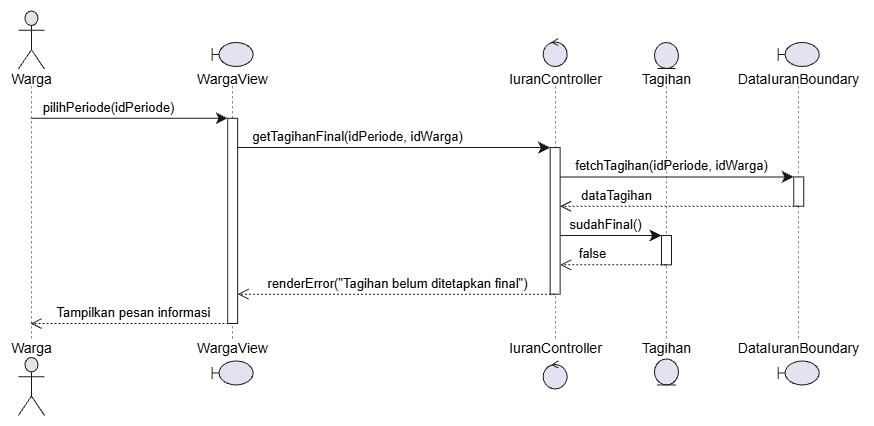

The diagram above was exported from draw.io. Its source (the exported page's mxGraphModel, read from the mxfile embedded in the PNG):
<mxGraphModel dx="1144" dy="624" grid="1" gridSize="10" guides="1" tooltips="1" connect="1" arrows="1" fold="1" page="1" pageScale="1" pageWidth="827" pageHeight="1169" math="0" shadow="0">
  <root>
    <mxCell id="0" />
    <mxCell id="1" parent="0" />
    <UserObject label="" plantUmlData="{&#10;  &quot;data&quot;: &quot;@startuml\nmainframe sd Skenario Alternatif 1: Tagihan Belum Final\nactor Warga as W\nboundary WargaView as WV\ncontrol IuranController as IC\nentity Tagihan as T\nboundary DataIuranBoundary as DB\n\nW -&gt; WV: pilihPeriode(idPeriode)\nactivate WV\nWV -&gt; IC: getTagihanFinal(idPeriode, idWarga)\nactivate IC\nIC -&gt; DB: fetchTagihan(idPeriode, idWarga)\nactivate DB\nDB --&gt;&gt; IC: dataTagihan\ndeactivate DB\nIC -&gt; T: sudahFinal()\nactivate T\nT --&gt;&gt; IC: false\ndeactivate T\nIC --&gt;&gt; WV: renderError(\&quot;Tagihan belum ditetapkan final\&quot;)\ndeactivate IC\nWV --&gt;&gt; W: Tampilkan pesan informasi\ndeactivate WV\n@enduml&quot;,&#10;  &quot;config&quot;: null&#10;}" id="xeGMtLymQ7ne_rMR8k3K-151">
      <mxCell connectable="0" parent="1" style="group;transparentBounds=1;editIcon=1;lockedGroup=0;groupPadding=10;" vertex="1">
        <mxGeometry as="geometry" />
      </mxCell>
    </UserObject>
    <UserObject label="" plantUmlId="pl_4" plantUmlBaseStyle="shape=umlLifeline;perimeter=lifelinePerimeter;participant=headless;size=75.49;lifelineMirror=1;dashPattern=5 5;container=1;dropTarget=0;collapsible=0;recursiveResize=0;outlineConnect=0;portConstraint=eastwest;newEdgeStyle={&quot;edgeStyle&quot;:&quot;sequenceEdgeStyle&quot;,&quot;libavoidRouting&quot;:0,&quot;curved&quot;:0,&quot;rounded&quot;:0};fillColor=none;strokeColor=#181818;strokeWidth=0.5;" plantUmlBaseValue="" id="xeGMtLymQ7ne_rMR8k3K-152">
      <mxCell parent="xeGMtLymQ7ne_rMR8k3K-151" style="shape=umlLifeline;perimeter=lifelinePerimeter;participant=headless;size=75.49;lifelineMirror=1;dashPattern=5 5;container=1;dropTarget=0;collapsible=0;recursiveResize=0;outlineConnect=0;portConstraint=eastwest;newEdgeStyle={&quot;edgeStyle&quot;:&quot;sequenceEdgeStyle&quot;,&quot;libavoidRouting&quot;:0,&quot;curved&quot;:0,&quot;rounded&quot;:0};fillColor=none;strokeColor=#181818;strokeWidth=0.5;" vertex="1">
        <mxGeometry height="405.46000000000004" width="41.8974" x="30" y="30" as="geometry" />
      </mxCell>
    </UserObject>
    <UserObject label="Warga" plantUmlId="p_17" plantUmlBaseStyle="shape=umlActor;verticalLabelPosition=bottom;verticalAlign=top;spacingTop=-5;fillColor=#E2E2F0;strokeColor=#181818;fontColor=#000000;fontSize=14;html=1;part=1;" plantUmlBaseValue="Warga" id="xeGMtLymQ7ne_rMR8k3K-153">
      <mxCell parent="xeGMtLymQ7ne_rMR8k3K-152" style="shape=umlActor;verticalLabelPosition=bottom;verticalAlign=top;spacingTop=-5;fillColor=#E2E2F0;strokeColor=#181818;fontColor=#000000;fontSize=14;html=1;part=1;" vertex="1">
        <mxGeometry height="58" width="26" x="7.948699999999999" y="0.5" as="geometry" />
      </mxCell>
    </UserObject>
    <UserObject label="Warga" plantUmlId="pf_18" plantUmlBaseStyle="shape=umlActor;verticalLabelPosition=top;verticalAlign=bottom;spacingBottom=-2.5;fillColor=#E2E2F0;strokeColor=#181818;fontColor=#000000;fontSize=14;html=1;part=1;" plantUmlBaseValue="Warga" id="xeGMtLymQ7ne_rMR8k3K-154">
      <mxCell parent="xeGMtLymQ7ne_rMR8k3K-152" style="shape=umlActor;verticalLabelPosition=top;verticalAlign=bottom;spacingBottom=-2.5;fillColor=#E2E2F0;strokeColor=#181818;fontColor=#000000;fontSize=14;html=1;part=1;" vertex="1">
        <mxGeometry height="58" width="26" x="7.948699999999999" y="346.96000000000004" as="geometry" />
      </mxCell>
    </UserObject>
    <UserObject label="" plantUmlId="pl_5" plantUmlBaseStyle="shape=umlLifeline;perimeter=lifelinePerimeter;participant=headless;size=43.49;lifelineMirror=1;dashPattern=5 5;container=1;dropTarget=0;collapsible=0;recursiveResize=0;outlineConnect=0;portConstraint=eastwest;newEdgeStyle={&quot;edgeStyle&quot;:&quot;sequenceEdgeStyle&quot;,&quot;libavoidRouting&quot;:0,&quot;curved&quot;:0,&quot;rounded&quot;:0};fillColor=none;strokeColor=#181818;strokeWidth=0.5;" plantUmlBaseValue="" id="xeGMtLymQ7ne_rMR8k3K-155">
      <mxCell parent="xeGMtLymQ7ne_rMR8k3K-151" style="shape=umlLifeline;perimeter=lifelinePerimeter;participant=headless;size=43.49;lifelineMirror=1;dashPattern=5 5;container=1;dropTarget=0;collapsible=0;recursiveResize=0;outlineConnect=0;portConstraint=eastwest;newEdgeStyle={&quot;edgeStyle&quot;:&quot;sequenceEdgeStyle&quot;,&quot;libavoidRouting&quot;:0,&quot;curved&quot;:0,&quot;rounded&quot;:0};fillColor=none;strokeColor=#181818;strokeWidth=0.5;" vertex="1">
        <mxGeometry height="341.46000000000004" width="73.6845" x="215.32165" y="61.99999999999999" as="geometry" />
      </mxCell>
    </UserObject>
    <UserObject label="" plantUmlId="act_0" plantUmlBaseStyle="rounded=0;fillColor=#FFFFFF;strokeColor=#181818;strokeWidth=1;points=[];perimeter=orthogonalPerimeter;outlineConnect=0;portConstraint=eastwest;newEdgeStyle={&quot;edgeStyle&quot;:&quot;sequenceEdgeStyle&quot;,&quot;libavoidRouting&quot;:0,&quot;curved&quot;:0,&quot;rounded&quot;:0};part=1;" plantUmlBaseValue="" id="xeGMtLymQ7ne_rMR8k3K-156">
      <mxCell parent="xeGMtLymQ7ne_rMR8k3K-155" style="rounded=0;fillColor=#FFFFFF;strokeColor=#181818;strokeWidth=1;points=[];perimeter=orthogonalPerimeter;outlineConnect=0;portConstraint=eastwest;newEdgeStyle={&quot;edgeStyle&quot;:&quot;sequenceEdgeStyle&quot;,&quot;libavoidRouting&quot;:0,&quot;curved&quot;:0,&quot;rounded&quot;:0};part=1;" vertex="1">
        <mxGeometry height="205.17000000000002" width="10" x="31.842250000000007" y="75.80000000000001" as="geometry" />
      </mxCell>
    </UserObject>
    <UserObject label="WargaView" plantUmlId="p_19" plantUmlBaseStyle="shape=umlBoundary;verticalLabelPosition=bottom;verticalAlign=top;spacingTop=-2.5;fillColor=#E2E2F0;strokeColor=#181818;fontColor=#000000;fontSize=14;html=1;part=1;" plantUmlBaseValue="WargaView" id="xeGMtLymQ7ne_rMR8k3K-157">
      <mxCell parent="xeGMtLymQ7ne_rMR8k3K-155" style="shape=umlBoundary;verticalLabelPosition=bottom;verticalAlign=top;spacingTop=-2.5;fillColor=#E2E2F0;strokeColor=#181818;fontColor=#000000;fontSize=14;html=1;part=1;" vertex="1">
        <mxGeometry height="24" width="41" x="16.342250000000007" as="geometry" />
      </mxCell>
    </UserObject>
    <UserObject label="WargaView" plantUmlId="pf_20" plantUmlBaseStyle="shape=umlBoundary;verticalLabelPosition=top;verticalAlign=bottom;spacingBottom=1;fillColor=#E2E2F0;strokeColor=#181818;fontColor=#000000;fontSize=14;html=1;part=1;" plantUmlBaseValue="WargaView" id="xeGMtLymQ7ne_rMR8k3K-158">
      <mxCell parent="xeGMtLymQ7ne_rMR8k3K-155" style="shape=umlBoundary;verticalLabelPosition=top;verticalAlign=bottom;spacingBottom=1;fillColor=#E2E2F0;strokeColor=#181818;fontColor=#000000;fontSize=14;html=1;part=1;" vertex="1">
        <mxGeometry height="24" width="41" x="16.342250000000007" y="318.46000000000004" as="geometry" />
      </mxCell>
    </UserObject>
    <UserObject label="" plantUmlId="pl_6" plantUmlBaseStyle="shape=umlLifeline;perimeter=lifelinePerimeter;participant=headless;size=47.49;lifelineMirror=1;dashPattern=5 5;container=1;dropTarget=0;collapsible=0;recursiveResize=0;outlineConnect=0;portConstraint=eastwest;newEdgeStyle={&quot;edgeStyle&quot;:&quot;sequenceEdgeStyle&quot;,&quot;libavoidRouting&quot;:0,&quot;curved&quot;:0,&quot;rounded&quot;:0};fillColor=none;strokeColor=#181818;strokeWidth=0.5;" plantUmlBaseValue="" id="xeGMtLymQ7ne_rMR8k3K-159">
      <mxCell parent="xeGMtLymQ7ne_rMR8k3K-151" style="shape=umlLifeline;perimeter=lifelinePerimeter;participant=headless;size=47.49;lifelineMirror=1;dashPattern=5 5;container=1;dropTarget=0;collapsible=0;recursiveResize=0;outlineConnect=0;portConstraint=eastwest;newEdgeStyle={&quot;edgeStyle&quot;:&quot;sequenceEdgeStyle&quot;,&quot;libavoidRouting&quot;:0,&quot;curved&quot;:0,&quot;rounded&quot;:0};fillColor=none;strokeColor=#181818;strokeWidth=0.5;" vertex="1">
        <mxGeometry height="349.46000000000004" width="103.03119999999998" x="523.1397714285715" y="57.99999999999999" as="geometry" />
      </mxCell>
    </UserObject>
    <UserObject label="" plantUmlId="act_1" plantUmlBaseStyle="rounded=0;fillColor=#FFFFFF;strokeColor=#181818;strokeWidth=1;points=[];perimeter=orthogonalPerimeter;outlineConnect=0;portConstraint=eastwest;newEdgeStyle={&quot;edgeStyle&quot;:&quot;sequenceEdgeStyle&quot;,&quot;libavoidRouting&quot;:0,&quot;curved&quot;:0,&quot;rounded&quot;:0};part=1;" plantUmlBaseValue="" id="xeGMtLymQ7ne_rMR8k3K-160">
      <mxCell parent="xeGMtLymQ7ne_rMR8k3K-159" style="rounded=0;fillColor=#FFFFFF;strokeColor=#181818;strokeWidth=1;points=[];perimeter=orthogonalPerimeter;outlineConnect=0;portConstraint=eastwest;newEdgeStyle={&quot;edgeStyle&quot;:&quot;sequenceEdgeStyle&quot;,&quot;libavoidRouting&quot;:0,&quot;curved&quot;:0,&quot;rounded&quot;:0};part=1;" vertex="1">
        <mxGeometry height="146.55" width="10" x="46.515600000000006" y="109.11000000000001" as="geometry" />
      </mxCell>
    </UserObject>
    <UserObject label="IuranController" plantUmlId="p_21" plantUmlBaseStyle="ellipse;shape=umlControl;verticalLabelPosition=bottom;verticalAlign=top;spacingTop=-2.5;fillColor=#E2E2F0;strokeColor=#181818;fontColor=#000000;fontSize=14;html=1;part=1;" plantUmlBaseValue="IuranController" id="xeGMtLymQ7ne_rMR8k3K-161">
      <mxCell parent="xeGMtLymQ7ne_rMR8k3K-159" style="ellipse;shape=umlControl;verticalLabelPosition=bottom;verticalAlign=top;spacingTop=-2.5;fillColor=#E2E2F0;strokeColor=#181818;fontColor=#000000;fontSize=14;html=1;part=1;" vertex="1">
        <mxGeometry height="28" width="24" x="39.515600000000006" as="geometry" />
      </mxCell>
    </UserObject>
    <UserObject label="IuranController" plantUmlId="pf_22" plantUmlBaseStyle="ellipse;shape=umlControl;verticalLabelPosition=top;verticalAlign=bottom;spacingBottom=1;fillColor=#E2E2F0;strokeColor=#181818;fontColor=#000000;fontSize=14;html=1;part=1;" plantUmlBaseValue="IuranController" id="xeGMtLymQ7ne_rMR8k3K-162">
      <mxCell parent="xeGMtLymQ7ne_rMR8k3K-159" style="ellipse;shape=umlControl;verticalLabelPosition=top;verticalAlign=bottom;spacingBottom=1;fillColor=#E2E2F0;strokeColor=#181818;fontColor=#000000;fontSize=14;html=1;part=1;" vertex="1">
        <mxGeometry height="28" width="24" x="39.515600000000006" y="322.46000000000004" as="geometry" />
      </mxCell>
    </UserObject>
    <UserObject label="" plantUmlId="pl_7" plantUmlBaseStyle="shape=umlLifeline;perimeter=lifelinePerimeter;participant=headless;size=43.49;lifelineMirror=1;dashPattern=5 5;container=1;dropTarget=0;collapsible=0;recursiveResize=0;outlineConnect=0;portConstraint=eastwest;newEdgeStyle={&quot;edgeStyle&quot;:&quot;sequenceEdgeStyle&quot;,&quot;libavoidRouting&quot;:0,&quot;curved&quot;:0,&quot;rounded&quot;:0};fillColor=none;strokeColor=#181818;strokeWidth=0.5;" plantUmlBaseValue="" id="xeGMtLymQ7ne_rMR8k3K-163">
      <mxCell parent="xeGMtLymQ7ne_rMR8k3K-151" style="shape=umlLifeline;perimeter=lifelinePerimeter;participant=headless;size=43.49;lifelineMirror=1;dashPattern=5 5;container=1;dropTarget=0;collapsible=0;recursiveResize=0;outlineConnect=0;portConstraint=eastwest;newEdgeStyle={&quot;edgeStyle&quot;:&quot;sequenceEdgeStyle&quot;,&quot;libavoidRouting&quot;:0,&quot;curved&quot;:0,&quot;rounded&quot;:0};fillColor=none;strokeColor=#181818;strokeWidth=0.5;" vertex="1">
        <mxGeometry height="341.46000000000004" width="54.4687" x="658.7325071428572" y="61.99999999999999" as="geometry" />
      </mxCell>
    </UserObject>
    <UserObject label="" plantUmlId="act_2" plantUmlBaseStyle="rounded=0;fillColor=#FFFFFF;strokeColor=#181818;strokeWidth=1;points=[];perimeter=orthogonalPerimeter;outlineConnect=0;portConstraint=eastwest;newEdgeStyle={&quot;edgeStyle&quot;:&quot;sequenceEdgeStyle&quot;,&quot;libavoidRouting&quot;:0,&quot;curved&quot;:0,&quot;rounded&quot;:0};part=1;" plantUmlBaseValue="" id="xeGMtLymQ7ne_rMR8k3K-164">
      <mxCell parent="xeGMtLymQ7ne_rMR8k3K-163" style="rounded=0;fillColor=#FFFFFF;strokeColor=#181818;strokeWidth=1;points=[];perimeter=orthogonalPerimeter;outlineConnect=0;portConstraint=eastwest;newEdgeStyle={&quot;edgeStyle&quot;:&quot;sequenceEdgeStyle&quot;,&quot;libavoidRouting&quot;:0,&quot;curved&quot;:0,&quot;rounded&quot;:0};part=1;" vertex="1">
        <mxGeometry height="29.31000000000003" width="10" x="22.23434999999995" y="193.04" as="geometry" />
      </mxCell>
    </UserObject>
    <UserObject label="Tagihan" plantUmlId="p_23" plantUmlBaseStyle="ellipse;shape=umlEntity;verticalLabelPosition=bottom;verticalAlign=top;spacingTop=-4.5;fillColor=#E2E2F0;strokeColor=#181818;fontColor=#000000;fontSize=14;html=1;part=1;" plantUmlBaseValue="Tagihan" id="xeGMtLymQ7ne_rMR8k3K-165">
      <mxCell parent="xeGMtLymQ7ne_rMR8k3K-163" style="ellipse;shape=umlEntity;verticalLabelPosition=bottom;verticalAlign=top;spacingTop=-4.5;fillColor=#E2E2F0;strokeColor=#181818;fontColor=#000000;fontSize=14;html=1;part=1;" vertex="1">
        <mxGeometry height="26" width="24" x="15.23434999999995" as="geometry" />
      </mxCell>
    </UserObject>
    <UserObject label="Tagihan" plantUmlId="pf_24" plantUmlBaseStyle="ellipse;shape=umlEntity;verticalLabelPosition=top;verticalAlign=bottom;spacingBottom=-1;fillColor=#E2E2F0;strokeColor=#181818;fontColor=#000000;fontSize=14;html=1;part=1;" plantUmlBaseValue="Tagihan" id="xeGMtLymQ7ne_rMR8k3K-166">
      <mxCell parent="xeGMtLymQ7ne_rMR8k3K-163" style="ellipse;shape=umlEntity;verticalLabelPosition=top;verticalAlign=bottom;spacingBottom=-1;fillColor=#E2E2F0;strokeColor=#181818;fontColor=#000000;fontSize=14;html=1;part=1;" vertex="1">
        <mxGeometry height="26" width="24" x="15.23434999999995" y="316.46000000000004" as="geometry" />
      </mxCell>
    </UserObject>
    <UserObject label="" plantUmlId="pl_8" plantUmlBaseStyle="shape=umlLifeline;perimeter=lifelinePerimeter;participant=headless;size=43.49;lifelineMirror=1;dashPattern=5 5;container=1;dropTarget=0;collapsible=0;recursiveResize=0;outlineConnect=0;portConstraint=eastwest;newEdgeStyle={&quot;edgeStyle&quot;:&quot;sequenceEdgeStyle&quot;,&quot;libavoidRouting&quot;:0,&quot;curved&quot;:0,&quot;rounded&quot;:0};fillColor=none;strokeColor=#181818;strokeWidth=0.5;" plantUmlBaseValue="" id="xeGMtLymQ7ne_rMR8k3K-167">
      <mxCell parent="xeGMtLymQ7ne_rMR8k3K-151" style="shape=umlLifeline;perimeter=lifelinePerimeter;participant=headless;size=43.49;lifelineMirror=1;dashPattern=5 5;container=1;dropTarget=0;collapsible=0;recursiveResize=0;outlineConnect=0;portConstraint=eastwest;newEdgeStyle={&quot;edgeStyle&quot;:&quot;sequenceEdgeStyle&quot;,&quot;libavoidRouting&quot;:0,&quot;curved&quot;:0,&quot;rounded&quot;:0};fillColor=none;strokeColor=#181818;strokeWidth=0.5;" vertex="1">
        <mxGeometry height="341.46000000000004" width="129.67059999999998" x="753.3912357142858" y="61.99999999999999" as="geometry" />
      </mxCell>
    </UserObject>
    <UserObject label="" plantUmlId="act_3" plantUmlBaseStyle="rounded=0;fillColor=#FFFFFF;strokeColor=#181818;strokeWidth=1;points=[];perimeter=orthogonalPerimeter;outlineConnect=0;portConstraint=eastwest;newEdgeStyle={&quot;edgeStyle&quot;:&quot;sequenceEdgeStyle&quot;,&quot;libavoidRouting&quot;:0,&quot;curved&quot;:0,&quot;rounded&quot;:0};part=1;" plantUmlBaseValue="" id="xeGMtLymQ7ne_rMR8k3K-168">
      <mxCell parent="xeGMtLymQ7ne_rMR8k3K-167" style="rounded=0;fillColor=#FFFFFF;strokeColor=#181818;strokeWidth=1;points=[];perimeter=orthogonalPerimeter;outlineConnect=0;portConstraint=eastwest;newEdgeStyle={&quot;edgeStyle&quot;:&quot;sequenceEdgeStyle&quot;,&quot;libavoidRouting&quot;:0,&quot;curved&quot;:0,&quot;rounded&quot;:0};part=1;" vertex="1">
        <mxGeometry height="29.310000000000002" width="10" x="59.83529999999996" y="134.42" as="geometry" />
      </mxCell>
    </UserObject>
    <UserObject label="DataIuranBoundary" plantUmlId="p_25" plantUmlBaseStyle="shape=umlBoundary;verticalLabelPosition=bottom;verticalAlign=top;spacingTop=-2.5;fillColor=#E2E2F0;strokeColor=#181818;fontColor=#000000;fontSize=14;html=1;part=1;" plantUmlBaseValue="DataIuranBoundary" id="xeGMtLymQ7ne_rMR8k3K-169">
      <mxCell parent="xeGMtLymQ7ne_rMR8k3K-167" style="shape=umlBoundary;verticalLabelPosition=bottom;verticalAlign=top;spacingTop=-2.5;fillColor=#E2E2F0;strokeColor=#181818;fontColor=#000000;fontSize=14;html=1;part=1;" vertex="1">
        <mxGeometry height="24" width="41" x="44.33529999999996" as="geometry" />
      </mxCell>
    </UserObject>
    <UserObject label="DataIuranBoundary" plantUmlId="pf_26" plantUmlBaseStyle="shape=umlBoundary;verticalLabelPosition=top;verticalAlign=bottom;spacingBottom=1;fillColor=#E2E2F0;strokeColor=#181818;fontColor=#000000;fontSize=14;html=1;part=1;" plantUmlBaseValue="DataIuranBoundary" id="xeGMtLymQ7ne_rMR8k3K-170">
      <mxCell parent="xeGMtLymQ7ne_rMR8k3K-167" style="shape=umlBoundary;verticalLabelPosition=top;verticalAlign=bottom;spacingBottom=1;fillColor=#E2E2F0;strokeColor=#181818;fontColor=#000000;fontSize=14;html=1;part=1;" vertex="1">
        <mxGeometry height="24" width="41" x="44.33529999999996" y="318.46000000000004" as="geometry" />
      </mxCell>
    </UserObject>
    <UserObject label="pilihPeriode(idPeriode)" plantUmlId="msg_9" plantUmlBaseStyle="endArrow=classic;endFill=1;endSize=9;html=1;edgeStyle=sequenceEdgeStyle;libavoidRouting=0;curved=0;rounded=0;strokeColor=#181818;strokeWidth=1;fontColor=#000000;fontSize=13;verticalAlign=bottom;labelBackgroundColor=none;sourcePerimeterSpacing=0;targetPerimeterSpacing=0;" plantUmlBaseValue="pilihPeriode(idPeriode)" id="xeGMtLymQ7ne_rMR8k3K-171">
      <mxCell edge="1" parent="xeGMtLymQ7ne_rMR8k3K-151" source="xeGMtLymQ7ne_rMR8k3K-152" style="endArrow=classic;endFill=1;endSize=9;html=1;edgeStyle=sequenceEdgeStyle;libavoidRouting=0;curved=0;rounded=0;strokeColor=#181818;strokeWidth=1;fontColor=#000000;fontSize=13;verticalAlign=bottom;labelBackgroundColor=none;sourcePerimeterSpacing=0;targetPerimeterSpacing=0;" target="xeGMtLymQ7ne_rMR8k3K-156">
        <mxGeometry relative="1" x="-0.206" as="geometry">
          <Array as="points">
            <mxPoint x="149" y="137.8" />
          </Array>
          <mxPoint x="50.9487" y="137.8" as="sourcePoint" />
          <mxPoint x="247.1639" y="137.8" as="targetPoint" />
        </mxGeometry>
      </mxCell>
    </UserObject>
    <UserObject label="getTagihanFinal(idPeriode, idWarga)" plantUmlId="msg_10" plantUmlBaseStyle="endArrow=classic;endFill=1;endSize=9;html=1;edgeStyle=sequenceEdgeStyle;libavoidRouting=0;curved=0;rounded=0;strokeColor=#181818;strokeWidth=1;fontColor=#000000;fontSize=13;verticalAlign=bottom;labelBackgroundColor=none;sourcePerimeterSpacing=0;targetPerimeterSpacing=0;" plantUmlBaseValue="getTagihanFinal(idPeriode, idWarga)" id="xeGMtLymQ7ne_rMR8k3K-172">
      <mxCell edge="1" parent="xeGMtLymQ7ne_rMR8k3K-151" source="xeGMtLymQ7ne_rMR8k3K-156" style="endArrow=classic;endFill=1;endSize=9;html=1;edgeStyle=sequenceEdgeStyle;libavoidRouting=0;curved=0;rounded=0;strokeColor=#181818;strokeWidth=1;fontColor=#000000;fontSize=13;verticalAlign=bottom;labelBackgroundColor=none;sourcePerimeterSpacing=0;targetPerimeterSpacing=0;" target="xeGMtLymQ7ne_rMR8k3K-160">
        <mxGeometry relative="1" x="-0.229" as="geometry">
          <Array as="points">
            <mxPoint x="413" y="167.11" />
          </Array>
          <mxPoint x="257.1639" y="167.11" as="sourcePoint" />
          <mxPoint x="569.6553714285715" y="167.11" as="targetPoint" />
        </mxGeometry>
      </mxCell>
    </UserObject>
    <UserObject label="fetchTagihan(idPeriode, idWarga)" plantUmlId="msg_11" plantUmlBaseStyle="endArrow=classic;endFill=1;endSize=9;html=1;edgeStyle=sequenceEdgeStyle;libavoidRouting=0;curved=0;rounded=0;strokeColor=#181818;strokeWidth=1;fontColor=#000000;fontSize=13;verticalAlign=bottom;labelBackgroundColor=none;sourcePerimeterSpacing=0;targetPerimeterSpacing=0;" plantUmlBaseValue="fetchTagihan(idPeriode, idWarga)" id="xeGMtLymQ7ne_rMR8k3K-173">
      <mxCell edge="1" parent="xeGMtLymQ7ne_rMR8k3K-151" source="xeGMtLymQ7ne_rMR8k3K-160" style="endArrow=classic;endFill=1;endSize=9;html=1;edgeStyle=sequenceEdgeStyle;libavoidRouting=0;curved=0;rounded=0;strokeColor=#181818;strokeWidth=1;fontColor=#000000;fontSize=13;verticalAlign=bottom;labelBackgroundColor=none;sourcePerimeterSpacing=0;targetPerimeterSpacing=0;" target="xeGMtLymQ7ne_rMR8k3K-168">
        <mxGeometry relative="1" x="-0.047" as="geometry">
          <Array as="points">
            <mxPoint x="696" y="196.42" />
          </Array>
          <mxPoint x="579.6553714285715" y="196.42" as="sourcePoint" />
          <mxPoint x="813.2265357142858" y="196.42" as="targetPoint" />
        </mxGeometry>
      </mxCell>
    </UserObject>
    <UserObject label="dataTagihan" plantUmlId="msg_12" plantUmlBaseStyle="endArrow=open;endFill=0;endSize=9;html=1;edgeStyle=sequenceEdgeStyle;libavoidRouting=0;curved=0;rounded=0;strokeColor=#181818;strokeWidth=1;fontColor=#000000;fontSize=13;verticalAlign=bottom;labelBackgroundColor=none;dashed=1;dashPattern=2 2;sourcePerimeterSpacing=0;targetPerimeterSpacing=0;" plantUmlBaseValue="dataTagihan" id="xeGMtLymQ7ne_rMR8k3K-174">
      <mxCell edge="1" parent="xeGMtLymQ7ne_rMR8k3K-151" source="xeGMtLymQ7ne_rMR8k3K-167" style="endArrow=open;endFill=0;endSize=9;html=1;edgeStyle=sequenceEdgeStyle;libavoidRouting=0;curved=0;rounded=0;strokeColor=#181818;strokeWidth=1;fontColor=#000000;fontSize=13;verticalAlign=bottom;labelBackgroundColor=none;dashed=1;dashPattern=2 2;sourcePerimeterSpacing=0;targetPerimeterSpacing=0;" target="xeGMtLymQ7ne_rMR8k3K-160">
        <mxGeometry relative="1" x="0.531" as="geometry">
          <Array as="points">
            <mxPoint x="699" y="225.73" />
          </Array>
          <mxPoint x="818.2265357142858" y="225.73" as="sourcePoint" />
          <mxPoint x="579.6553714285715" y="225.73" as="targetPoint" />
        </mxGeometry>
      </mxCell>
    </UserObject>
    <UserObject label="sudahFinal()" plantUmlId="msg_13" plantUmlBaseStyle="endArrow=classic;endFill=1;endSize=9;html=1;edgeStyle=sequenceEdgeStyle;libavoidRouting=0;curved=0;rounded=0;strokeColor=#181818;strokeWidth=1;fontColor=#000000;fontSize=13;verticalAlign=bottom;labelBackgroundColor=none;sourcePerimeterSpacing=0;targetPerimeterSpacing=0;" plantUmlBaseValue="sudahFinal()" id="xeGMtLymQ7ne_rMR8k3K-175">
      <mxCell edge="1" parent="xeGMtLymQ7ne_rMR8k3K-151" source="xeGMtLymQ7ne_rMR8k3K-160" style="endArrow=classic;endFill=1;endSize=9;html=1;edgeStyle=sequenceEdgeStyle;libavoidRouting=0;curved=0;rounded=0;strokeColor=#181818;strokeWidth=1;fontColor=#000000;fontSize=13;verticalAlign=bottom;labelBackgroundColor=none;sourcePerimeterSpacing=0;targetPerimeterSpacing=0;" target="xeGMtLymQ7ne_rMR8k3K-164">
        <mxGeometry relative="1" x="-0.109" as="geometry">
          <Array as="points">
            <mxPoint x="630" y="255.04" />
          </Array>
          <mxPoint x="579.6553714285715" y="255.04" as="sourcePoint" />
          <mxPoint x="680.9668571428572" y="255.04" as="targetPoint" />
        </mxGeometry>
      </mxCell>
    </UserObject>
    <UserObject label="false" plantUmlId="msg_14" plantUmlBaseStyle="endArrow=open;endFill=0;endSize=9;html=1;edgeStyle=sequenceEdgeStyle;libavoidRouting=0;curved=0;rounded=0;strokeColor=#181818;strokeWidth=1;fontColor=#000000;fontSize=13;verticalAlign=bottom;labelBackgroundColor=none;dashed=1;dashPattern=2 2;sourcePerimeterSpacing=0;targetPerimeterSpacing=0;" plantUmlBaseValue="false" id="xeGMtLymQ7ne_rMR8k3K-176">
      <mxCell edge="1" parent="xeGMtLymQ7ne_rMR8k3K-151" source="xeGMtLymQ7ne_rMR8k3K-163" style="endArrow=open;endFill=0;endSize=9;html=1;edgeStyle=sequenceEdgeStyle;libavoidRouting=0;curved=0;rounded=0;strokeColor=#181818;strokeWidth=1;fontColor=#000000;fontSize=13;verticalAlign=bottom;labelBackgroundColor=none;dashed=1;dashPattern=2 2;sourcePerimeterSpacing=0;targetPerimeterSpacing=0;" target="xeGMtLymQ7ne_rMR8k3K-160">
        <mxGeometry relative="1" x="0.402" as="geometry">
          <Array as="points">
            <mxPoint x="633" y="284.35" />
          </Array>
          <mxPoint x="685.9668571428572" y="284.35" as="sourcePoint" />
          <mxPoint x="579.6553714285715" y="284.35" as="targetPoint" />
        </mxGeometry>
      </mxCell>
    </UserObject>
    <UserObject label="renderError(&quot;Tagihan belum ditetapkan final&quot;)" plantUmlId="msg_15" plantUmlBaseStyle="endArrow=open;endFill=0;endSize=9;html=1;edgeStyle=sequenceEdgeStyle;libavoidRouting=0;curved=0;rounded=0;strokeColor=#181818;strokeWidth=1;fontColor=#000000;fontSize=13;verticalAlign=bottom;labelBackgroundColor=none;dashed=1;dashPattern=2 2;sourcePerimeterSpacing=0;targetPerimeterSpacing=0;" plantUmlBaseValue="renderError(&quot;Tagihan belum ditetapkan final&quot;)" id="xeGMtLymQ7ne_rMR8k3K-177">
      <mxCell edge="1" parent="xeGMtLymQ7ne_rMR8k3K-151" source="xeGMtLymQ7ne_rMR8k3K-159" style="endArrow=open;endFill=0;endSize=9;html=1;edgeStyle=sequenceEdgeStyle;libavoidRouting=0;curved=0;rounded=0;strokeColor=#181818;strokeWidth=1;fontColor=#000000;fontSize=13;verticalAlign=bottom;labelBackgroundColor=none;dashed=1;dashPattern=2 2;sourcePerimeterSpacing=0;targetPerimeterSpacing=0;" target="xeGMtLymQ7ne_rMR8k3K-156">
        <mxGeometry relative="1" x="-0.013" as="geometry">
          <Array as="points">
            <mxPoint x="416" y="313.66" />
          </Array>
          <mxPoint x="574.6553714285715" y="313.66" as="sourcePoint" />
          <mxPoint x="257.1639" y="313.66" as="targetPoint" />
        </mxGeometry>
      </mxCell>
    </UserObject>
    <UserObject label="Tampilkan pesan informasi" plantUmlId="msg_16" plantUmlBaseStyle="endArrow=open;endFill=0;endSize=9;html=1;edgeStyle=sequenceEdgeStyle;libavoidRouting=0;curved=0;rounded=0;strokeColor=#181818;strokeWidth=1;fontColor=#000000;fontSize=13;verticalAlign=bottom;labelBackgroundColor=none;dashed=1;dashPattern=2 2;sourcePerimeterSpacing=0;targetPerimeterSpacing=0;" plantUmlBaseValue="Tampilkan pesan informasi" id="xeGMtLymQ7ne_rMR8k3K-178">
      <mxCell edge="1" parent="xeGMtLymQ7ne_rMR8k3K-151" source="xeGMtLymQ7ne_rMR8k3K-155" style="endArrow=open;endFill=0;endSize=9;html=1;edgeStyle=sequenceEdgeStyle;libavoidRouting=0;curved=0;rounded=0;strokeColor=#181818;strokeWidth=1;fontColor=#000000;fontSize=13;verticalAlign=bottom;labelBackgroundColor=none;dashed=1;dashPattern=2 2;sourcePerimeterSpacing=0;targetPerimeterSpacing=0;" target="xeGMtLymQ7ne_rMR8k3K-152">
        <mxGeometry relative="1" x="-0.02" as="geometry">
          <Array as="points">
            <mxPoint x="152" y="342.97" />
          </Array>
          <mxPoint x="252.1639" y="342.97" as="sourcePoint" />
          <mxPoint x="50.9487" y="342.97" as="targetPoint" />
        </mxGeometry>
      </mxCell>
    </UserObject>
  </root>
</mxGraphModel>